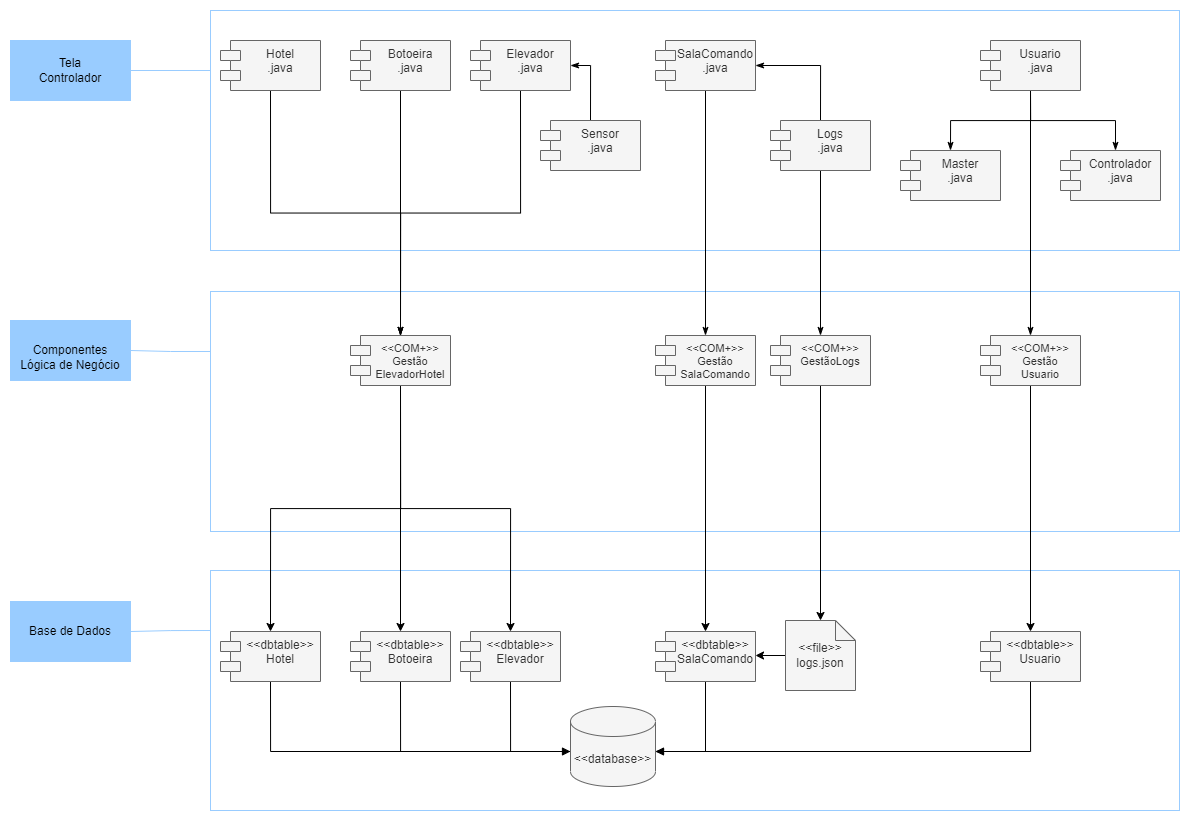

The diagram above was exported from draw.io. Its source (the exported page's mxGraphModel, read from the mxfile embedded in the PNG):
<mxGraphModel dx="1597" dy="829" grid="1" gridSize="10" guides="1" tooltips="1" connect="1" arrows="1" fold="1" page="1" pageScale="1" pageWidth="1169" pageHeight="827" math="0" shadow="0">
  <root>
    <mxCell id="0" />
    <mxCell id="1" parent="0" />
    <mxCell id="2K2x3U4-420b6_FedpOc-5" style="edgeStyle=orthogonalEdgeStyle;shape=connector;rounded=0;jumpStyle=none;orthogonalLoop=1;jettySize=auto;html=1;exitX=0;exitY=0.25;exitDx=0;exitDy=0;entryX=1;entryY=0.5;entryDx=0;entryDy=0;labelBackgroundColor=default;strokeColor=#99CCFF;fontFamily=Helvetica;fontSize=12;fontColor=default;endArrow=none;endFill=0;" parent="1" source="2K2x3U4-420b6_FedpOc-2" target="2K2x3U4-420b6_FedpOc-3" edge="1">
      <mxGeometry relative="1" as="geometry" />
    </mxCell>
    <mxCell id="2K2x3U4-420b6_FedpOc-2" value="" style="rounded=0;whiteSpace=wrap;html=1;fontFamily=Helvetica;fontSize=12;fontColor=default;strokeColor=#99CCFF;movable=1;resizable=1;rotatable=1;deletable=1;editable=1;connectable=1;" parent="1" vertex="1">
      <mxGeometry x="200" width="969" height="240" as="geometry" />
    </mxCell>
    <mxCell id="2K2x3U4-420b6_FedpOc-3" value="Tela&lt;br&gt;Controlador" style="rounded=0;whiteSpace=wrap;html=1;fontFamily=Helvetica;fontSize=12;fontColor=default;strokeColor=#99CCFF;fillColor=#99CCFF;" parent="1" vertex="1">
      <mxGeometry y="30" width="120" height="60" as="geometry" />
    </mxCell>
    <mxCell id="2K2x3U4-420b6_FedpOc-6" style="edgeStyle=orthogonalEdgeStyle;shape=connector;rounded=0;jumpStyle=none;orthogonalLoop=1;jettySize=auto;html=1;exitX=0;exitY=0.25;exitDx=0;exitDy=0;entryX=1;entryY=0.5;entryDx=0;entryDy=0;labelBackgroundColor=default;strokeColor=#99CCFF;fontFamily=Helvetica;fontSize=12;fontColor=default;endArrow=none;endFill=0;" parent="1" source="2K2x3U4-420b6_FedpOc-7" target="2K2x3U4-420b6_FedpOc-8" edge="1">
      <mxGeometry relative="1" as="geometry" />
    </mxCell>
    <mxCell id="2K2x3U4-420b6_FedpOc-7" value="" style="rounded=0;whiteSpace=wrap;html=1;fontFamily=Helvetica;fontSize=12;fontColor=default;strokeColor=#99CCFF;movable=1;resizable=1;rotatable=1;deletable=1;editable=1;connectable=1;" parent="1" vertex="1">
      <mxGeometry x="200" y="281" width="969" height="240" as="geometry" />
    </mxCell>
    <mxCell id="2K2x3U4-420b6_FedpOc-8" value="&lt;br&gt;Componentes&lt;br&gt;Lógica de Negócio" style="rounded=0;whiteSpace=wrap;html=1;fontFamily=Helvetica;fontSize=12;fontColor=default;strokeColor=#99CCFF;fillColor=#99CCFF;" parent="1" vertex="1">
      <mxGeometry y="310" width="120" height="60" as="geometry" />
    </mxCell>
    <mxCell id="2K2x3U4-420b6_FedpOc-9" style="edgeStyle=orthogonalEdgeStyle;shape=connector;rounded=0;jumpStyle=none;orthogonalLoop=1;jettySize=auto;html=1;exitX=0;exitY=0.25;exitDx=0;exitDy=0;entryX=1;entryY=0.5;entryDx=0;entryDy=0;labelBackgroundColor=default;strokeColor=#99CCFF;fontFamily=Helvetica;fontSize=12;fontColor=default;endArrow=none;endFill=0;" parent="1" source="2K2x3U4-420b6_FedpOc-10" target="2K2x3U4-420b6_FedpOc-11" edge="1">
      <mxGeometry relative="1" as="geometry" />
    </mxCell>
    <mxCell id="2K2x3U4-420b6_FedpOc-10" value="" style="rounded=0;whiteSpace=wrap;html=1;fontFamily=Helvetica;fontSize=12;fontColor=default;strokeColor=#99CCFF;movable=1;resizable=1;rotatable=1;deletable=1;editable=1;connectable=1;" parent="1" vertex="1">
      <mxGeometry x="200" y="560" width="969" height="240" as="geometry" />
    </mxCell>
    <mxCell id="2K2x3U4-420b6_FedpOc-11" value="Base de Dados" style="rounded=0;whiteSpace=wrap;html=1;fontFamily=Helvetica;fontSize=12;fontColor=default;strokeColor=#99CCFF;fillColor=#99CCFF;" parent="1" vertex="1">
      <mxGeometry y="591" width="120" height="60" as="geometry" />
    </mxCell>
    <mxCell id="2K2x3U4-420b6_FedpOc-15" style="edgeStyle=orthogonalEdgeStyle;shape=connector;rounded=0;jumpStyle=none;orthogonalLoop=1;jettySize=auto;html=1;exitX=0.5;exitY=1;exitDx=0;exitDy=0;entryX=0.5;entryY=0;entryDx=0;entryDy=0;labelBackgroundColor=default;strokeColor=default;fontFamily=Helvetica;fontSize=12;fontColor=default;endArrow=classicThin;endFill=1;" parent="1" source="2K2x3U4-420b6_FedpOc-12" edge="1">
      <mxGeometry relative="1" as="geometry">
        <mxPoint x="940" y="140" as="targetPoint" />
      </mxGeometry>
    </mxCell>
    <mxCell id="2K2x3U4-420b6_FedpOc-16" style="edgeStyle=orthogonalEdgeStyle;shape=connector;rounded=0;jumpStyle=none;orthogonalLoop=1;jettySize=auto;html=1;exitX=0.5;exitY=1;exitDx=0;exitDy=0;entryX=0.5;entryY=0;entryDx=0;entryDy=0;labelBackgroundColor=default;strokeColor=default;fontFamily=Helvetica;fontSize=12;fontColor=default;endArrow=classicThin;endFill=1;" parent="1" source="2K2x3U4-420b6_FedpOc-12" edge="1">
      <mxGeometry relative="1" as="geometry">
        <mxPoint x="1105" y="140" as="targetPoint" />
      </mxGeometry>
    </mxCell>
    <mxCell id="2K2x3U4-420b6_FedpOc-36" style="edgeStyle=orthogonalEdgeStyle;shape=connector;rounded=0;jumpStyle=none;orthogonalLoop=1;jettySize=auto;html=1;exitX=0.5;exitY=1;exitDx=0;exitDy=0;labelBackgroundColor=default;strokeColor=default;fontFamily=Helvetica;fontSize=12;fontColor=default;endArrow=classicThin;endFill=1;entryX=0.5;entryY=0;entryDx=0;entryDy=0;" parent="1" source="2K2x3U4-420b6_FedpOc-12" target="_vgDv8m1MkEYCdpOagzH-4" edge="1">
      <mxGeometry relative="1" as="geometry">
        <mxPoint x="1020" y="310" as="targetPoint" />
      </mxGeometry>
    </mxCell>
    <mxCell id="2K2x3U4-420b6_FedpOc-12" value="Usuario&#10;.java" style="shape=module;align=left;spacingLeft=20;align=center;verticalAlign=top;strokeColor=#666666;fontFamily=Helvetica;fontSize=12;fontColor=#333333;fillColor=#f5f5f5;" parent="1" vertex="1">
      <mxGeometry x="970" y="30" width="100" height="50" as="geometry" />
    </mxCell>
    <mxCell id="2K2x3U4-420b6_FedpOc-13" value="Master&#10;.java" style="shape=module;align=left;spacingLeft=20;align=center;verticalAlign=top;strokeColor=#666666;fontFamily=Helvetica;fontSize=12;fontColor=#333333;fillColor=#f5f5f5;" parent="1" vertex="1">
      <mxGeometry x="890" y="140" width="100" height="50" as="geometry" />
    </mxCell>
    <mxCell id="2K2x3U4-420b6_FedpOc-14" value="Controlador&#10;.java" style="shape=module;align=left;spacingLeft=20;align=center;verticalAlign=top;strokeColor=#666666;fontFamily=Helvetica;fontSize=12;fontColor=#333333;fillColor=#f5f5f5;" parent="1" vertex="1">
      <mxGeometry x="1050" y="140" width="100" height="50" as="geometry" />
    </mxCell>
    <mxCell id="2K2x3U4-420b6_FedpOc-34" style="edgeStyle=orthogonalEdgeStyle;shape=connector;rounded=0;jumpStyle=none;orthogonalLoop=1;jettySize=auto;html=1;exitX=0.5;exitY=1;exitDx=0;exitDy=0;labelBackgroundColor=default;strokeColor=default;fontFamily=Helvetica;fontSize=12;fontColor=default;endArrow=classicThin;endFill=1;entryX=0.5;entryY=0;entryDx=0;entryDy=0;" parent="1" source="2K2x3U4-420b6_FedpOc-17" target="_vgDv8m1MkEYCdpOagzH-1" edge="1">
      <mxGeometry relative="1" as="geometry">
        <mxPoint x="500" y="310" as="targetPoint" />
      </mxGeometry>
    </mxCell>
    <mxCell id="2K2x3U4-420b6_FedpOc-17" value="Elevador&#10;.java" style="shape=module;align=left;spacingLeft=20;align=center;verticalAlign=top;strokeColor=#666666;fontFamily=Helvetica;fontSize=12;fontColor=#333333;fillColor=#f5f5f5;" parent="1" vertex="1">
      <mxGeometry x="460" y="30" width="100" height="50" as="geometry" />
    </mxCell>
    <mxCell id="2K2x3U4-420b6_FedpOc-32" style="edgeStyle=orthogonalEdgeStyle;shape=connector;rounded=0;jumpStyle=none;orthogonalLoop=1;jettySize=auto;html=1;exitX=0.5;exitY=1;exitDx=0;exitDy=0;labelBackgroundColor=default;strokeColor=default;fontFamily=Helvetica;fontSize=12;fontColor=default;endArrow=classicThin;endFill=1;entryX=0.5;entryY=0;entryDx=0;entryDy=0;" parent="1" source="2K2x3U4-420b6_FedpOc-18" target="_vgDv8m1MkEYCdpOagzH-1" edge="1">
      <mxGeometry relative="1" as="geometry">
        <mxPoint x="380" y="320" as="targetPoint" />
      </mxGeometry>
    </mxCell>
    <mxCell id="2K2x3U4-420b6_FedpOc-18" value="Botoeira&#10;.java" style="shape=module;align=left;spacingLeft=20;align=center;verticalAlign=top;strokeColor=#666666;fontFamily=Helvetica;fontSize=12;fontColor=#333333;fillColor=#f5f5f5;" parent="1" vertex="1">
      <mxGeometry x="340" y="30" width="100" height="50" as="geometry" />
    </mxCell>
    <mxCell id="2K2x3U4-420b6_FedpOc-31" style="edgeStyle=orthogonalEdgeStyle;shape=connector;rounded=0;jumpStyle=none;orthogonalLoop=1;jettySize=auto;html=1;exitX=0.5;exitY=1;exitDx=0;exitDy=0;labelBackgroundColor=default;strokeColor=default;fontFamily=Helvetica;fontSize=12;fontColor=default;endArrow=classicThin;endFill=1;entryX=0.5;entryY=0;entryDx=0;entryDy=0;" parent="1" source="2K2x3U4-420b6_FedpOc-19" target="_vgDv8m1MkEYCdpOagzH-1" edge="1">
      <mxGeometry relative="1" as="geometry">
        <mxPoint x="260" y="310" as="targetPoint" />
      </mxGeometry>
    </mxCell>
    <mxCell id="2K2x3U4-420b6_FedpOc-19" value="Hotel&#10;.java" style="shape=module;align=left;spacingLeft=20;align=center;verticalAlign=top;strokeColor=#666666;fontFamily=Helvetica;fontSize=12;fontColor=#333333;fillColor=#f5f5f5;" parent="1" vertex="1">
      <mxGeometry x="210" y="30" width="100" height="50" as="geometry" />
    </mxCell>
    <mxCell id="lrX8jWAkkzGYeQDcuXI1-1" style="edgeStyle=orthogonalEdgeStyle;shape=connector;rounded=0;jumpStyle=none;orthogonalLoop=1;jettySize=auto;html=1;exitX=0.5;exitY=0;exitDx=0;exitDy=0;entryX=1;entryY=0.5;entryDx=0;entryDy=0;labelBackgroundColor=default;strokeColor=default;fontFamily=Helvetica;fontSize=12;fontColor=default;endArrow=classicThin;endFill=1;" parent="1" source="2K2x3U4-420b6_FedpOc-20" target="2K2x3U4-420b6_FedpOc-17" edge="1">
      <mxGeometry relative="1" as="geometry" />
    </mxCell>
    <mxCell id="2K2x3U4-420b6_FedpOc-20" value="Sensor&#10;.java" style="shape=module;align=left;spacingLeft=20;align=center;verticalAlign=top;strokeColor=#666666;fontFamily=Helvetica;fontSize=12;fontColor=#333333;fillColor=#f5f5f5;" parent="1" vertex="1">
      <mxGeometry x="530" y="110" width="100" height="50" as="geometry" />
    </mxCell>
    <mxCell id="lrX8jWAkkzGYeQDcuXI1-6" style="edgeStyle=orthogonalEdgeStyle;shape=connector;rounded=0;jumpStyle=none;orthogonalLoop=1;jettySize=auto;html=1;exitX=0.5;exitY=1;exitDx=0;exitDy=0;labelBackgroundColor=default;strokeColor=default;fontFamily=Helvetica;fontSize=12;fontColor=default;endArrow=classicThin;endFill=1;" parent="1" source="2K2x3U4-420b6_FedpOc-21" target="_vgDv8m1MkEYCdpOagzH-2" edge="1">
      <mxGeometry relative="1" as="geometry">
        <mxPoint x="685" y="310" as="targetPoint" />
      </mxGeometry>
    </mxCell>
    <mxCell id="2K2x3U4-420b6_FedpOc-21" value="SalaComando&#10;.java" style="shape=module;align=left;spacingLeft=20;align=center;verticalAlign=top;strokeColor=#666666;fontFamily=Helvetica;fontSize=12;fontColor=#333333;fillColor=#f5f5f5;" parent="1" vertex="1">
      <mxGeometry x="645" y="30" width="100" height="50" as="geometry" />
    </mxCell>
    <mxCell id="lrX8jWAkkzGYeQDcuXI1-3" style="edgeStyle=orthogonalEdgeStyle;shape=connector;rounded=0;jumpStyle=none;orthogonalLoop=1;jettySize=auto;html=1;exitX=0.5;exitY=0;exitDx=0;exitDy=0;entryX=1;entryY=0.5;entryDx=0;entryDy=0;labelBackgroundColor=default;strokeColor=default;fontFamily=Helvetica;fontSize=12;fontColor=default;endArrow=classicThin;endFill=1;" parent="1" source="2K2x3U4-420b6_FedpOc-22" target="2K2x3U4-420b6_FedpOc-21" edge="1">
      <mxGeometry relative="1" as="geometry" />
    </mxCell>
    <mxCell id="lrX8jWAkkzGYeQDcuXI1-45" style="edgeStyle=orthogonalEdgeStyle;shape=connector;rounded=0;jumpStyle=none;orthogonalLoop=1;jettySize=auto;html=1;exitX=0.5;exitY=1;exitDx=0;exitDy=0;labelBackgroundColor=default;strokeColor=default;fontFamily=Helvetica;fontSize=12;fontColor=default;endArrow=classicThin;endFill=1;entryX=0.5;entryY=0;entryDx=0;entryDy=0;" parent="1" source="2K2x3U4-420b6_FedpOc-22" target="_vgDv8m1MkEYCdpOagzH-3" edge="1">
      <mxGeometry relative="1" as="geometry">
        <mxPoint x="810" y="310" as="targetPoint" />
      </mxGeometry>
    </mxCell>
    <mxCell id="2K2x3U4-420b6_FedpOc-22" value="Logs&#10;.java" style="shape=module;align=left;spacingLeft=20;align=center;verticalAlign=top;strokeColor=#666666;fontFamily=Helvetica;fontSize=12;fontColor=#333333;fillColor=#f5f5f5;" parent="1" vertex="1">
      <mxGeometry x="760" y="110" width="100" height="50" as="geometry" />
    </mxCell>
    <mxCell id="lrX8jWAkkzGYeQDcuXI1-8" style="edgeStyle=orthogonalEdgeStyle;shape=connector;rounded=0;jumpStyle=none;orthogonalLoop=1;jettySize=auto;html=1;exitX=0.5;exitY=1;exitDx=0;exitDy=0;entryX=0;entryY=0;entryDx=0;entryDy=45;entryPerimeter=0;labelBackgroundColor=default;strokeColor=default;fontFamily=Helvetica;fontSize=12;fontColor=default;endArrow=none;endFill=0;" parent="1" source="2K2x3U4-420b6_FedpOc-24" target="lrX8jWAkkzGYeQDcuXI1-7" edge="1">
      <mxGeometry relative="1" as="geometry" />
    </mxCell>
    <mxCell id="2K2x3U4-420b6_FedpOc-24" value="&lt;&lt;dbtable&gt;&gt;&#10;Hotel" style="shape=module;align=left;spacingLeft=20;align=center;verticalAlign=top;strokeColor=#666666;fontFamily=Helvetica;fontSize=12;fontColor=#333333;fillColor=#f5f5f5;" parent="1" vertex="1">
      <mxGeometry x="210" y="621" width="100" height="50" as="geometry" />
    </mxCell>
    <mxCell id="lrX8jWAkkzGYeQDcuXI1-9" style="edgeStyle=orthogonalEdgeStyle;shape=connector;rounded=0;jumpStyle=none;orthogonalLoop=1;jettySize=auto;html=1;exitX=0.5;exitY=1;exitDx=0;exitDy=0;entryX=0;entryY=0;entryDx=0;entryDy=45;entryPerimeter=0;labelBackgroundColor=default;strokeColor=default;fontFamily=Helvetica;fontSize=12;fontColor=default;endArrow=none;endFill=0;" parent="1" source="2K2x3U4-420b6_FedpOc-25" target="lrX8jWAkkzGYeQDcuXI1-7" edge="1">
      <mxGeometry relative="1" as="geometry" />
    </mxCell>
    <mxCell id="2K2x3U4-420b6_FedpOc-25" value="&lt;&lt;dbtable&gt;&gt;&#10;Botoeira" style="shape=module;align=left;spacingLeft=20;align=center;verticalAlign=top;strokeColor=#666666;fontFamily=Helvetica;fontSize=12;fontColor=#333333;fillColor=#f5f5f5;" parent="1" vertex="1">
      <mxGeometry x="340" y="621" width="100" height="50" as="geometry" />
    </mxCell>
    <mxCell id="lrX8jWAkkzGYeQDcuXI1-11" style="edgeStyle=orthogonalEdgeStyle;shape=connector;rounded=0;jumpStyle=none;orthogonalLoop=1;jettySize=auto;html=1;exitX=0.5;exitY=1;exitDx=0;exitDy=0;entryX=0;entryY=0;entryDx=0;entryDy=45;entryPerimeter=0;labelBackgroundColor=default;strokeColor=default;fontFamily=Helvetica;fontSize=12;fontColor=default;endArrow=block;endFill=1;" parent="1" source="2K2x3U4-420b6_FedpOc-27" target="lrX8jWAkkzGYeQDcuXI1-7" edge="1">
      <mxGeometry relative="1" as="geometry" />
    </mxCell>
    <mxCell id="2K2x3U4-420b6_FedpOc-27" value="&lt;&lt;dbtable&gt;&gt;&#10;Elevador" style="shape=module;align=left;spacingLeft=20;align=center;verticalAlign=top;strokeColor=#666666;fontFamily=Helvetica;fontSize=12;fontColor=#333333;fillColor=#f5f5f5;" parent="1" vertex="1">
      <mxGeometry x="450" y="621" width="100" height="50" as="geometry" />
    </mxCell>
    <mxCell id="lrX8jWAkkzGYeQDcuXI1-15" style="edgeStyle=orthogonalEdgeStyle;shape=connector;rounded=0;jumpStyle=none;orthogonalLoop=1;jettySize=auto;html=1;exitX=0.5;exitY=1;exitDx=0;exitDy=0;entryX=1;entryY=0;entryDx=0;entryDy=45;entryPerimeter=0;labelBackgroundColor=default;strokeColor=default;fontFamily=Helvetica;fontSize=12;fontColor=default;endArrow=block;endFill=1;" parent="1" source="2K2x3U4-420b6_FedpOc-30" target="lrX8jWAkkzGYeQDcuXI1-7" edge="1">
      <mxGeometry relative="1" as="geometry" />
    </mxCell>
    <mxCell id="2K2x3U4-420b6_FedpOc-30" value="&lt;&lt;dbtable&gt;&gt;&#10;Usuario" style="shape=module;align=left;spacingLeft=20;align=center;verticalAlign=top;strokeColor=#666666;fontFamily=Helvetica;fontSize=12;fontColor=#333333;fillColor=#f5f5f5;" parent="1" vertex="1">
      <mxGeometry x="970" y="621" width="100" height="50" as="geometry" />
    </mxCell>
    <mxCell id="lrX8jWAkkzGYeQDcuXI1-12" style="edgeStyle=orthogonalEdgeStyle;shape=connector;rounded=0;jumpStyle=none;orthogonalLoop=1;jettySize=auto;html=1;exitX=0.5;exitY=1;exitDx=0;exitDy=0;entryX=1;entryY=0;entryDx=0;entryDy=45;entryPerimeter=0;labelBackgroundColor=default;strokeColor=default;fontFamily=Helvetica;fontSize=12;fontColor=default;endArrow=classicThin;endFill=1;" parent="1" source="lrX8jWAkkzGYeQDcuXI1-5" target="lrX8jWAkkzGYeQDcuXI1-7" edge="1">
      <mxGeometry relative="1" as="geometry" />
    </mxCell>
    <mxCell id="lrX8jWAkkzGYeQDcuXI1-5" value="&lt;&lt;dbtable&gt;&gt;&#10;SalaComando" style="shape=module;align=left;spacingLeft=20;align=center;verticalAlign=top;strokeColor=#666666;fontFamily=Helvetica;fontSize=12;fontColor=#333333;fillColor=#f5f5f5;" parent="1" vertex="1">
      <mxGeometry x="645" y="621" width="100" height="50" as="geometry" />
    </mxCell>
    <mxCell id="lrX8jWAkkzGYeQDcuXI1-7" value="&amp;lt;&amp;lt;database&amp;gt;&amp;gt;&lt;br&gt;" style="shape=cylinder3;whiteSpace=wrap;html=1;boundedLbl=1;backgroundOutline=1;size=15;strokeColor=#666666;fontFamily=Helvetica;fontSize=12;fontColor=#333333;fillColor=#f5f5f5;" parent="1" vertex="1">
      <mxGeometry x="560" y="696" width="85" height="80" as="geometry" />
    </mxCell>
    <mxCell id="_vgDv8m1MkEYCdpOagzH-5" style="edgeStyle=orthogonalEdgeStyle;rounded=0;orthogonalLoop=1;jettySize=auto;html=1;exitX=0;exitY=0.5;exitDx=0;exitDy=0;exitPerimeter=0;entryX=1;entryY=0.5;entryDx=0;entryDy=0;fontSize=11;" edge="1" parent="1" source="lrX8jWAkkzGYeQDcuXI1-42" target="lrX8jWAkkzGYeQDcuXI1-5">
      <mxGeometry relative="1" as="geometry" />
    </mxCell>
    <mxCell id="lrX8jWAkkzGYeQDcuXI1-42" value="&amp;lt;&amp;lt;file&amp;gt;&amp;gt;&lt;br&gt;logs.json" style="shape=note;size=20;whiteSpace=wrap;html=1;strokeColor=#666666;fontFamily=Helvetica;fontSize=12;fontColor=#333333;fillColor=#f5f5f5;" parent="1" vertex="1">
      <mxGeometry x="775" y="610" width="70" height="70" as="geometry" />
    </mxCell>
    <mxCell id="_vgDv8m1MkEYCdpOagzH-6" style="edgeStyle=orthogonalEdgeStyle;rounded=0;orthogonalLoop=1;jettySize=auto;html=1;exitX=0.5;exitY=1;exitDx=0;exitDy=0;entryX=0.5;entryY=0;entryDx=0;entryDy=0;fontSize=11;" edge="1" parent="1" source="_vgDv8m1MkEYCdpOagzH-1" target="2K2x3U4-420b6_FedpOc-24">
      <mxGeometry relative="1" as="geometry" />
    </mxCell>
    <mxCell id="_vgDv8m1MkEYCdpOagzH-7" style="edgeStyle=orthogonalEdgeStyle;rounded=0;orthogonalLoop=1;jettySize=auto;html=1;exitX=0.5;exitY=1;exitDx=0;exitDy=0;entryX=0.5;entryY=0;entryDx=0;entryDy=0;fontSize=11;" edge="1" parent="1" source="_vgDv8m1MkEYCdpOagzH-1" target="2K2x3U4-420b6_FedpOc-25">
      <mxGeometry relative="1" as="geometry" />
    </mxCell>
    <mxCell id="_vgDv8m1MkEYCdpOagzH-8" style="edgeStyle=orthogonalEdgeStyle;rounded=0;orthogonalLoop=1;jettySize=auto;html=1;exitX=0.5;exitY=1;exitDx=0;exitDy=0;entryX=0.5;entryY=0;entryDx=0;entryDy=0;fontSize=11;" edge="1" parent="1" source="_vgDv8m1MkEYCdpOagzH-1" target="2K2x3U4-420b6_FedpOc-27">
      <mxGeometry relative="1" as="geometry" />
    </mxCell>
    <mxCell id="_vgDv8m1MkEYCdpOagzH-1" value="&lt;&lt;COM+&gt;&gt;&#10;Gestão&#10;ElevadorHotel&#10;" style="shape=module;align=left;spacingLeft=20;align=center;verticalAlign=top;strokeColor=#666666;fontFamily=Helvetica;fontSize=11;fontColor=#333333;fillColor=#f5f5f5;" vertex="1" parent="1">
      <mxGeometry x="340" y="325" width="100" height="50" as="geometry" />
    </mxCell>
    <mxCell id="_vgDv8m1MkEYCdpOagzH-9" style="edgeStyle=orthogonalEdgeStyle;rounded=0;orthogonalLoop=1;jettySize=auto;html=1;exitX=0.5;exitY=1;exitDx=0;exitDy=0;fontSize=11;" edge="1" parent="1" source="_vgDv8m1MkEYCdpOagzH-2" target="lrX8jWAkkzGYeQDcuXI1-5">
      <mxGeometry relative="1" as="geometry" />
    </mxCell>
    <mxCell id="_vgDv8m1MkEYCdpOagzH-2" value="&lt;&lt;COM+&gt;&gt;&#10;Gestão&#10;SalaComando&#10;" style="shape=module;align=left;spacingLeft=20;align=center;verticalAlign=top;strokeColor=#666666;fontFamily=Helvetica;fontSize=11;fontColor=#333333;fillColor=#f5f5f5;" vertex="1" parent="1">
      <mxGeometry x="645" y="325" width="100" height="50" as="geometry" />
    </mxCell>
    <mxCell id="_vgDv8m1MkEYCdpOagzH-10" style="edgeStyle=orthogonalEdgeStyle;rounded=0;orthogonalLoop=1;jettySize=auto;html=1;exitX=0.5;exitY=1;exitDx=0;exitDy=0;entryX=0.5;entryY=0;entryDx=0;entryDy=0;entryPerimeter=0;fontSize=11;" edge="1" parent="1" source="_vgDv8m1MkEYCdpOagzH-3" target="lrX8jWAkkzGYeQDcuXI1-42">
      <mxGeometry relative="1" as="geometry" />
    </mxCell>
    <mxCell id="_vgDv8m1MkEYCdpOagzH-3" value="&lt;&lt;COM+&gt;&gt;&#10;GestãoLogs&#10;" style="shape=module;align=left;spacingLeft=20;align=center;verticalAlign=top;strokeColor=#666666;fontFamily=Helvetica;fontSize=11;fontColor=#333333;fillColor=#f5f5f5;" vertex="1" parent="1">
      <mxGeometry x="760" y="325" width="100" height="50" as="geometry" />
    </mxCell>
    <mxCell id="_vgDv8m1MkEYCdpOagzH-11" style="edgeStyle=orthogonalEdgeStyle;rounded=0;orthogonalLoop=1;jettySize=auto;html=1;exitX=0.5;exitY=1;exitDx=0;exitDy=0;entryX=0.5;entryY=0;entryDx=0;entryDy=0;fontSize=11;" edge="1" parent="1" source="_vgDv8m1MkEYCdpOagzH-4" target="2K2x3U4-420b6_FedpOc-30">
      <mxGeometry relative="1" as="geometry" />
    </mxCell>
    <mxCell id="_vgDv8m1MkEYCdpOagzH-4" value="&lt;&lt;COM+&gt;&gt;&#10;Gestão&#10;Usuario" style="shape=module;align=left;spacingLeft=20;align=center;verticalAlign=top;strokeColor=#666666;fontFamily=Helvetica;fontSize=11;fontColor=#333333;fillColor=#f5f5f5;" vertex="1" parent="1">
      <mxGeometry x="970" y="325" width="100" height="50" as="geometry" />
    </mxCell>
  </root>
</mxGraphModel>